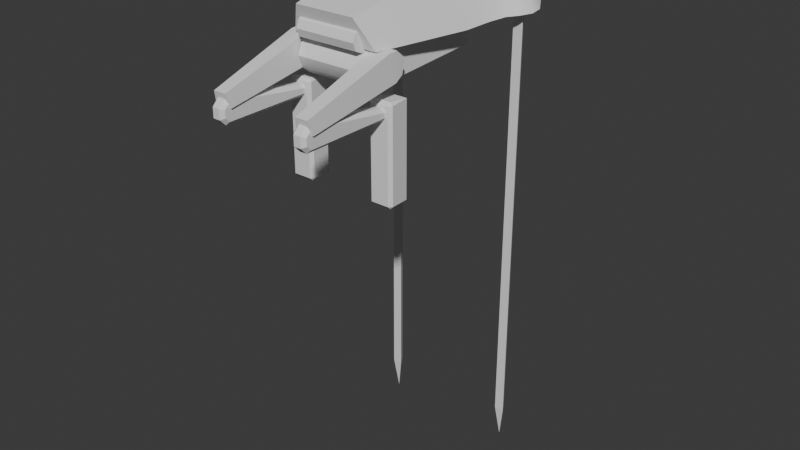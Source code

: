 # Source: drone.blend  (saved by Blender 4.1.24; exported with 4.5.12 LTS)
import bpy
from mathutils import Matrix  # noqa: F401  (used for matrix-valued properties, if any)

bpy.ops.wm.read_factory_settings(use_empty=True)
scene = bpy.context.scene
scene.name = 'Scene'

# ---- collections
col_collection = bpy.data.collections.new('Collection'); scene.collection.children.link(col_collection)

# ---- world
world_world = bpy.data.worlds.new('World'); scene.world = world_world
world_world.use_nodes = True; world_world.node_tree.nodes.clear()
_N = world_world.node_tree.nodes; _L = world_world.node_tree.links
n0 = _N.new('ShaderNodeOutputWorld'); n0.name = 'World Output'; n0.location = (300, 300)
n1 = _N.new('ShaderNodeBackground'); n1.name = 'Background'; n1.location = (10, 300)
n1.inputs[0].default_value = (0.05088, 0.05088, 0.05088, 1.0)
_L.new(n1.outputs[0], n0.inputs[0])
n0.is_active_output = True
world_world.color = (0.05088, 0.05088, 0.05088)
world_world.use_sun_shadow = False
world_world.sun_shadow_jitter_overblur = 0.0

# ---- meshes
me_cube_002 = bpy.data.meshes.new('Cube.002')
me_cube_002.from_pydata([(-0.5943, -1.165, 0.1624), (-0.4086, -1.325, 0.5429), (-0.8579, 0.07324, 0.1624), (-0.5027, -0.4609, 0.7292), (-0.4679, -1.097, -0.308), (-0.4679, -1.097, 0.1654), (-0.6159, 0.4337, -0.1264), (-0.6159, 0.4337, 0.1654), (-0.4679, -1.097, -0.07132), (-0.7211, -0.9873, -0.1994), (-0.7211, -1.099, 0.1545), (-0.6878, -2.327, -0.2325), (-0.4858, -0.9873, -0.1994), (-0.4858, -1.099, 0.1545), (-0.7211, -2.278, -0.4052), (-0.5192, -2.327, -0.2325), (-0.4858, -2.278, -0.4052), (-0.7211, -0.8835, -0.1308), (-0.7211, -0.9748, 0.1631), (-0.4858, -0.8835, -0.1308), (-0.4858, -0.9748, 0.1631), (-0.7211, -0.849, 0.05771), (-0.4858, -0.849, 0.05771), (-0.7272, -1.099, -1.666), (-0.7272, -1.139, -1.626), (-0.7665, -1.099, -1.626), (-0.7272, -1.139, -0.4211), (-0.7272, -1.099, -0.3818), (-0.7665, -1.099, -0.4211), (-0.7403, -0.8307, -1.64), (-0.7403, -0.8307, -0.408), (-0.4838, -1.099, -1.666), (-0.4445, -1.099, -1.626), (-0.4838, -1.139, -1.626), (-0.4838, -1.099, -0.3818), (-0.4838, -1.139, -0.4211), (-0.4445, -1.099, -0.4211), (-0.4707, -0.8307, -1.64), (-0.4707, -0.8307, -0.408), (-0.5556, -2.134, -0.3082), (-0.5103, -2.134, -0.3537), (-0.5103, -2.134, -0.5597), (-0.5556, -2.134, -0.6049), (-0.695, -2.134, -0.3537), (-0.6497, -2.134, -0.3082), (-0.6497, -2.134, -0.6049), (-0.695, -2.134, -0.5597), (-0.5556, -1.031, -0.4701), (-0.5103, -1.031, -0.5156), (-0.5103, -1.031, -0.5597), (-0.5556, -1.031, -0.6049), (-0.695, -1.031, -0.5156), (-0.6497, -1.031, -0.4701), (-0.6497, -1.031, -0.6049), (-0.695, -1.031, -0.5597), (-0.5103, -2.294, -0.3537), (-0.5556, -2.313, -0.3082), (-0.5103, -2.35, -0.4095), (-0.5556, -2.395, -0.3907), (-0.5103, -2.35, -0.5036), (-0.5556, -2.395, -0.5224), (-0.5103, -2.294, -0.5597), (-0.5556, -2.313, -0.6049), (-0.695, -2.35, -0.4095), (-0.6497, -2.395, -0.3907), (-0.695, -2.294, -0.3537), (-0.6497, -2.313, -0.3082), (-0.695, -2.294, -0.5597), (-0.6497, -2.313, -0.6049), (-0.695, -2.35, -0.5036), (-0.6497, -2.395, -0.5224), (-0.3828, 0.8174, 0.2017), (-0.2769, 0.7041, 0.9348), (-0.6194, 1.141, 0.2363), (-0.6194, 1.541, 0.2789), (-0.499, 1.677, 0.934), (-0.3828, 1.865, 0.3134), (-0.2769, 1.854, 0.9338), (-0.8789, 0.5018, 0.1681), (-0.584, 0.4366, 0.8337), (-0.8858, 1.778, 0.3041), (-0.8366, 1.752, 0.8354), (-0.3907, 2.281, 0.3577), (-0.3907, 2.281, 0.8331), (3.33e-16, 0.07412, 0.1635), (3.33e-16, -0.46, 0.7302), (3.33e-16, -1.165, 0.1624), (3.33e-16, -1.325, 0.5429), (8.312e-14, 0.4396, 0.1615), (2.417e-12, 0.4365, 0.8344), (1.1e-07, 0.6937, 0.1886), (6.341e-08, 0.6408, 0.9349), (-4.197e-14, 2.279, 0.3575), (3.33e-16, 2.28, 0.8307), (-1.279e-07, 1.989, 0.3266), (-6.341e-08, 1.917, 0.9337), (3.33e-16, 0.4337, -0.1264), (3.33e-16, 0.4337, 0.1654), (3.33e-16, -1.097, -0.308), (3.33e-16, -1.097, 0.1654), (3.33e-16, -1.195, 0.08974), (3.33e-16, -1.195, -0.2324), (3.33e-16, -1.262, -0.07132), (-0.4679, -1.195, -0.2324), (-0.4679, -1.195, 0.08974), (-0.4679, -1.262, -0.07132), (-0.9996, 1.353, 0.2589), (-0.9525, 0.7033, 0.1896), (-0.6223, 1.421, 0.9342), (-0.499, 0.8812, 0.9346), (-0.6205, 1.097, 0.7892), (-0.6223, 1.137, 0.9344), (-1.065, 0.8111, 0.2011), (-1.153, 1.1, 0.2319), (-0.8091, 1.059, 0.2275), (-1.156, 0.9469, 0.2156), (-0.796, 0.8668, 0.8437), (-0.8596, 1.124, 0.854), (-0.8662, 0.985, 0.8423), (0.5943, -1.165, 0.1624), (0.4086, -1.325, 0.5429), (0.8579, 0.07324, 0.1624), (0.5027, -0.4609, 0.7292), (0.4679, -1.097, -0.308), (0.4679, -1.097, 0.1654), (0.6159, 0.4337, -0.1264), (0.6159, 0.4337, 0.1654), (0.4679, -1.097, -0.07132), (0.7211, -0.9873, -0.1994), (0.7211, -1.099, 0.1545), (0.6878, -2.327, -0.2325), (0.4858, -0.9873, -0.1994), (0.4858, -1.099, 0.1545), (0.7211, -2.278, -0.4052), (0.5192, -2.327, -0.2325), (0.4858, -2.278, -0.4052), (0.7211, -0.8835, -0.1308), (0.7211, -0.9748, 0.1631), (0.4858, -0.8835, -0.1308), (0.4858, -0.9748, 0.1631), (0.7211, -0.849, 0.05771), (0.4858, -0.849, 0.05771), (0.7272, -1.099, -1.666), (0.7272, -1.139, -1.626), (0.7665, -1.099, -1.626), (0.7272, -1.139, -0.4211), (0.7272, -1.099, -0.3818), (0.7665, -1.099, -0.4211), (0.7403, -0.8307, -1.64), (0.7403, -0.8307, -0.408), (0.4838, -1.099, -1.666), (0.4445, -1.099, -1.626), (0.4838, -1.139, -1.626), (0.4838, -1.099, -0.3818), (0.4838, -1.139, -0.4211), (0.4445, -1.099, -0.4211), (0.4707, -0.8307, -1.64), (0.4707, -0.8307, -0.408), (0.5556, -2.134, -0.3082), (0.5103, -2.134, -0.3537), (0.5103, -2.134, -0.5597), (0.5556, -2.134, -0.6049), (0.695, -2.134, -0.3537), (0.6497, -2.134, -0.3082), (0.6497, -2.134, -0.6049), (0.695, -2.134, -0.5597), (0.5556, -1.031, -0.4701), (0.5103, -1.031, -0.5156), (0.5103, -1.031, -0.5597), (0.5556, -1.031, -0.6049), (0.695, -1.031, -0.5156), (0.6497, -1.031, -0.4701), (0.6497, -1.031, -0.6049), (0.695, -1.031, -0.5597), (0.5103, -2.294, -0.3537), (0.5556, -2.313, -0.3082), (0.5103, -2.35, -0.4095), (0.5556, -2.395, -0.3907), (0.5103, -2.35, -0.5036), (0.5556, -2.395, -0.5224), (0.5103, -2.294, -0.5597), (0.5556, -2.313, -0.6049), (0.695, -2.35, -0.4095), (0.6497, -2.395, -0.3907), (0.695, -2.294, -0.3537), (0.6497, -2.313, -0.3082), (0.695, -2.294, -0.5597), (0.6497, -2.313, -0.6049), (0.695, -2.35, -0.5036), (0.6497, -2.395, -0.5224), (0.3828, 0.8174, 0.2017), (0.2769, 0.7041, 0.9348), (0.6194, 1.141, 0.2363), (0.6194, 1.541, 0.2789), (0.499, 1.677, 0.934), (0.3828, 1.865, 0.3134), (0.2769, 1.854, 0.9338), (0.8789, 0.5018, 0.1681), (0.584, 0.4366, 0.8337), (0.8858, 1.778, 0.3041), (0.8366, 1.752, 0.8354), (0.3907, 2.281, 0.3577), (0.3907, 2.281, 0.8331), (0.4679, -1.195, -0.2324), (0.4679, -1.195, 0.08974), (0.4679, -1.262, -0.07132), (0.9996, 1.353, 0.2589), (0.9525, 0.7033, 0.1896), (0.6223, 1.421, 0.9342), (0.499, 0.8812, 0.9346), (0.6223, 1.137, 0.9344), (1.065, 0.8111, 0.2011), (1.153, 1.1, 0.2319), (0.8091, 1.059, 0.2275), (1.156, 0.9469, 0.2156), (0.796, 0.8668, 0.8437), (0.8596, 1.124, 0.854), (0.8662, 0.985, 0.8423), (-0.417, -1.034, 0.2651), (0.417, -1.034, 0.2651), (-0.417, -1.077, 0.162), (0.417, -1.077, 0.162), (-0.417, -1.18, 0.1193), (0.417, -1.18, 0.1193), (-0.417, -1.283, 0.162), (0.417, -1.283, 0.162), (-0.417, -1.326, 0.2651), (0.417, -1.326, 0.2651), (-0.417, -1.283, 0.3681), (0.417, -1.283, 0.3681), (-0.417, -1.18, 0.4108), (0.417, -1.18, 0.4108), (-0.417, -1.077, 0.3681), (0.417, -1.077, 0.3681), (-0.927, 1.114, -5.078), (-0.927, 1.114, -5.519), (-0.927, 1.037, -5.961), (-0.927, 1.114, 0.2185), (0.927, 1.114, -5.519), (-0.8608, 0.9989, 0.2185), (0.927, 1.114, -5.078), (-0.9932, 0.9989, 0.2185), (-0.927, 1.114, -4.637), (-0.927, 1.114, -4.195), (-0.927, 1.114, -3.754), (-0.927, 1.114, -3.313), (-0.927, 1.114, -2.871), (-0.927, 1.114, -2.43), (-0.927, 1.114, -1.988), (-0.927, 1.114, -1.547), (-0.927, 1.114, -1.106), (-0.927, 1.114, -0.6643), (-0.927, 1.114, -0.2229), (-0.8608, 0.9989, -0.2229), (-0.8608, 0.9989, -0.6643), (-0.8608, 0.9989, -1.106), (-0.8608, 0.9989, -1.547), (-0.8608, 0.9989, -1.988), (-0.8608, 0.9989, -2.43), (-0.8608, 0.9989, -2.871), (-0.8608, 0.9989, -3.313), (-0.8608, 0.9989, -3.754), (-0.8608, 0.9989, -4.195), (-0.8608, 0.9989, -4.637), (-0.8608, 0.9989, -5.078), (-0.8608, 0.9989, -5.519), (-0.9932, 0.9989, -0.2229), (-0.9932, 0.9989, -0.6643), (-0.9932, 0.9989, -1.106), (-0.9932, 0.9989, -1.547), (-0.9932, 0.9989, -1.988), (-0.9932, 0.9989, -2.43), (-0.9932, 0.9989, -2.871), (-0.9932, 0.9989, -3.313), (-0.9932, 0.9989, -3.754), (-0.9932, 0.9989, -4.195), (-0.9932, 0.9989, -4.637), (-0.9932, 0.9989, -5.078), (-0.9932, 0.9989, -5.519), (0.927, 1.037, -5.961), (0.927, 1.114, 0.2185), (0.8608, 0.9989, 0.2185), (0.9932, 0.9989, 0.2185), (0.927, 1.114, -4.637), (0.927, 1.114, -4.195), (0.927, 1.114, -3.754), (0.927, 1.114, -3.313), (0.927, 1.114, -2.871), (0.927, 1.114, -2.43), (0.927, 1.114, -1.988), (0.927, 1.114, -1.547), (0.927, 1.114, -1.106), (0.927, 1.114, -0.6643), (0.927, 1.114, -0.2229), (0.8608, 0.9989, -0.2229), (0.8608, 0.9989, -0.6643), (0.8608, 0.9989, -1.106), (0.8608, 0.9989, -1.547), (0.8608, 0.9989, -1.988), (0.8608, 0.9989, -2.43), (0.8608, 0.9989, -2.871), (0.8608, 0.9989, -3.313), (0.8608, 0.9989, -3.754), (0.8608, 0.9989, -4.195), (0.8608, 0.9989, -4.637), (0.8608, 0.9989, -5.078), (0.8608, 0.9989, -5.519), (0.9932, 0.9989, -0.2229), (0.9932, 0.9989, -0.6643), (0.9932, 0.9989, -1.106), (0.9932, 0.9989, -1.547), (0.9932, 0.9989, -1.988), (0.9932, 0.9989, -2.43), (0.9932, 0.9989, -2.871), (0.9932, 0.9989, -3.313), (0.9932, 0.9989, -3.754), (0.9932, 0.9989, -4.195), (0.9932, 0.9989, -4.637), (0.9932, 0.9989, -5.078), (0.9932, 0.9989, -5.519)], [], [(0, 1, 3, 2), (85, 3, 1, 87), (4, 8, 5, 7, 6), (97, 7, 5, 99), (16, 15, 11, 14), (10, 9, 14, 11), (9, 12, 16, 14), (13, 10, 11, 15), (12, 13, 15, 16), (9, 10, 18, 17), (10, 13, 20, 18), (13, 12, 19, 20), (12, 9, 17, 19), (19, 17, 21, 22), (17, 18, 21), (18, 20, 22, 21), (20, 19, 22), (46, 43, 51, 54), (53, 54, 51, 52, 47, 48, 49, 50), (42, 45, 53, 50), (44, 39, 47, 52), (45, 42, 62, 68), (56, 66, 64, 58), (39, 44, 66, 56), (67, 69, 63, 65, 43, 46), (41, 40, 55, 57, 59, 61), (33, 35, 26, 24), (37, 38, 36, 32), (38, 30, 27, 34), (25, 28, 30, 29), (29, 30, 38, 37), (60, 58, 64, 70), (68, 62, 60, 70), (23, 24, 25), (26, 27, 28), (31, 32, 33), (34, 35, 36), (29, 23, 25), (24, 26, 28, 25), (27, 30, 28), (31, 37, 32), (38, 34, 36), (35, 33, 32, 36), (23, 31, 33, 24), (34, 27, 26, 35), (29, 37, 31, 23), (46, 54, 53, 45), (49, 41, 42, 50), (47, 39, 40, 48), (44, 52, 51, 43), (57, 55, 56, 58), (65, 63, 64, 66), (69, 67, 68, 70), (61, 59, 60, 62), (59, 57, 58, 60), (63, 69, 70, 64), (62, 42, 41, 61), (39, 56, 55, 40), (43, 65, 66, 44), (67, 46, 45, 68), (40, 41, 49, 48), (2, 3, 79, 78), (106, 117, 81, 80), (73, 71, 78, 107, 112, 114), (107, 116, 112), (80, 81, 83, 82), (76, 77, 75, 74), (74, 73, 114, 113, 106, 80), (74, 75, 108, 110, 73), (76, 74, 80, 82), (75, 77, 83, 81), (94, 76, 82, 92), (108, 75, 81, 117), (94, 95, 77, 76), (84, 2, 78, 88), (71, 72, 91, 90), (71, 90, 88, 78), (2, 84, 86, 0), (3, 85, 89, 79), (77, 95, 93, 83), (82, 83, 93, 92), (4, 98, 101, 103), (8, 4, 103), (5, 8, 104), (6, 96, 98, 4), (6, 7, 97, 96), (103, 105, 8), (105, 104, 8), (100, 104, 105, 102), (102, 105, 103, 101), (99, 5, 104, 100), (113, 117, 106), (108, 111, 110), (111, 109, 110), (112, 115, 114), (115, 113, 114), (117, 113, 115, 118), (118, 115, 112, 116), (108, 117, 118, 111), (111, 118, 116, 109), (73, 110, 109, 72, 71), (86, 87, 1, 0), (119, 121, 122, 120), (85, 87, 120, 122), (123, 125, 126, 124, 127), (97, 99, 124, 126), (135, 133, 130, 134), (129, 130, 133, 128), (128, 133, 135, 131), (132, 134, 130, 129), (131, 135, 134, 132), (128, 136, 137, 129), (129, 137, 139, 132), (132, 139, 138, 131), (131, 138, 136, 128), (138, 141, 140, 136), (136, 140, 137), (137, 140, 141, 139), (139, 141, 138), (165, 173, 170, 162), (172, 169, 168, 167, 166, 171, 170, 173), (161, 169, 172, 164), (163, 171, 166, 158), (164, 187, 181, 161), (175, 177, 183, 185), (158, 175, 185, 163), (186, 165, 162, 184, 182, 188), (160, 180, 178, 176, 174, 159), (152, 143, 145, 154), (156, 151, 155, 157), (157, 153, 146, 149), (144, 148, 149, 147), (148, 156, 157, 149), (179, 189, 183, 177), (187, 189, 179, 181), (142, 144, 143), (145, 147, 146), (150, 152, 151), (153, 155, 154), (148, 144, 142), (143, 144, 147, 145), (146, 147, 149), (150, 151, 156), (157, 155, 153), (154, 155, 151, 152), (142, 143, 152, 150), (153, 154, 145, 146), (148, 142, 150, 156), (165, 164, 172, 173), (168, 169, 161, 160), (166, 167, 159, 158), (163, 162, 170, 171), (176, 177, 175, 174), (184, 185, 183, 182), (188, 189, 187, 186), (180, 181, 179, 178), (178, 179, 177, 176), (182, 183, 189, 188), (181, 180, 160, 161), (158, 159, 174, 175), (162, 163, 185, 184), (186, 187, 164, 165), (159, 167, 168, 160), (121, 197, 198, 122), (206, 199, 200, 216), (192, 213, 211, 207, 197, 190), (207, 211, 215), (199, 201, 202, 200), (195, 193, 194, 196), (193, 199, 206, 212, 213, 192), (193, 192, 210, 208, 194), (195, 201, 199, 193), (194, 200, 202, 196), (94, 92, 201, 195), (208, 216, 200, 194), (94, 195, 196, 95), (84, 88, 197, 121), (190, 90, 91, 191), (190, 197, 88, 90), (121, 119, 86, 84), (122, 198, 89, 85), (196, 202, 93, 95), (201, 92, 93, 202), (123, 203, 101, 98), (127, 203, 123), (124, 204, 127), (125, 123, 98, 96), (125, 96, 97, 126), (203, 127, 205), (205, 127, 204), (100, 102, 205, 204), (102, 101, 203, 205), (99, 100, 204, 124), (212, 206, 216), (211, 213, 214), (214, 213, 212), (216, 217, 214, 212), (217, 215, 211, 214), (208, 210, 217, 216), (210, 209, 215, 217), (192, 190, 191, 209, 210), (86, 119, 120, 87), (91, 72, 79, 89), (78, 79, 116, 107), (72, 109, 116, 79), (91, 89, 198, 191), (197, 207, 215, 198), (191, 198, 215, 209), (218, 219, 221, 220), (220, 221, 223, 222), (222, 223, 225, 224), (224, 225, 227, 226), (226, 227, 229, 228), (228, 229, 231, 230), (221, 219, 233, 231, 229, 227, 225, 223), (230, 231, 233, 232), (232, 233, 219, 218), (218, 220, 222, 224, 226, 228, 230, 232), (276, 275, 243, 242), (278, 277, 234, 235), (252, 237, 239, 253), (275, 274, 244, 243), (236, 278, 235), (253, 239, 241, 266), (277, 276, 242, 234), (266, 241, 237, 252), (317, 283, 284, 316), (274, 273, 245, 244), (273, 272, 246, 245), (272, 271, 247, 246), (271, 270, 248, 247), (270, 269, 249, 248), (269, 268, 250, 249), (268, 267, 251, 250), (267, 266, 252, 251), (236, 265, 278), (265, 264, 277, 278), (264, 263, 276, 277), (263, 262, 275, 276), (262, 261, 274, 275), (261, 260, 273, 274), (260, 259, 272, 273), (259, 258, 271, 272), (258, 257, 270, 271), (257, 256, 269, 270), (256, 255, 268, 269), (255, 254, 267, 268), (254, 253, 266, 267), (236, 235, 265), (235, 234, 264, 265), (234, 242, 263, 264), (242, 243, 262, 263), (243, 244, 261, 262), (244, 245, 260, 261), (245, 246, 259, 260), (246, 247, 258, 259), (247, 248, 257, 258), (248, 249, 256, 257), (249, 250, 255, 256), (250, 251, 254, 255), (251, 252, 253, 254), (319, 238, 240, 318), (293, 294, 281, 280), (316, 284, 285, 315), (279, 238, 319), (294, 307, 282, 281), (318, 240, 283, 317), (307, 293, 280, 282), (315, 285, 286, 314), (314, 286, 287, 313), (313, 287, 288, 312), (312, 288, 289, 311), (311, 289, 290, 310), (310, 290, 291, 309), (309, 291, 292, 308), (308, 292, 293, 307), (279, 319, 306), (306, 319, 318, 305), (305, 318, 317, 304), (304, 317, 316, 303), (303, 316, 315, 302), (302, 315, 314, 301), (301, 314, 313, 300), (300, 313, 312, 299), (299, 312, 311, 298), (298, 311, 310, 297), (297, 310, 309, 296), (296, 309, 308, 295), (295, 308, 307, 294), (279, 306, 238), (238, 306, 305, 240), (240, 305, 304, 283), (283, 304, 303, 284), (284, 303, 302, 285), (285, 302, 301, 286), (286, 301, 300, 287), (287, 300, 299, 288), (288, 299, 298, 289), (289, 298, 297, 290), (290, 297, 296, 291), (291, 296, 295, 292), (292, 295, 294, 293)])
me_cube_002.polygons.foreach_set('use_smooth', [1, 1, 1, 1, 1, 1, 1, 1, 1, 1, 1, 1, 1, 1, 1, 1, 1, 1, 1, 1, 1, 1, 1, 1, 1, 1, 1, 1, 1, 1, 1, 1, 1, 1, 1, 1, 1, 1, 1, 1, 1, 1, 1, 1, 1, 1, 1, 1, 1, 1, 1, 1, 1, 1, 1, 1, 1, 1, 1, 1, 1, 1, 1, 1, 1, 1, 1, 1, 1, 1, 1, 1, 1, 1, 1, 1, 1, 1, 1, 1, 1, 1, 1, 1, 1, 1, 1, 1, 1, 1, 1, 1, 1, 1, 1, 1, 1, 1, 1, 1, 1, 1, 1, 1, 1, 1, 1, 1, 1, 1, 1, 1, 1, 1, 1, 1, 1, 1, 1, 1, 1, 1, 1, 1, 1, 1, 1, 1, 1, 1, 1, 1, 1, 1, 1, 1, 1, 1, 1, 1, 1, 1, 1, 1, 1, 1, 1, 1, 1, 1, 1, 1, 1, 1, 1, 1, 1, 1, 1, 1, 1, 1, 1, 1, 1, 1, 1, 1, 1, 1, 1, 1, 1, 1, 1, 1, 1, 1, 1, 1, 1, 1, 1, 1, 1, 1, 1, 1, 1, 1, 1, 1, 1, 1, 1, 1, 1, 1, 1, 1, 1, 1, 1, 1, 1, 1, 1, 1, 0, 0, 0, 0, 0, 0, 0, 0, 0, 0, 0, 0, 0, 0, 0, 0, 0, 0, 0, 0, 0, 0, 0, 0, 0, 0, 0, 0, 0, 0, 0, 0, 0, 0, 0, 0, 0, 0, 0, 0, 0, 0, 0, 0, 0, 0, 0, 0, 0, 0, 0, 0, 0, 0, 0, 0, 0, 0, 0, 0, 0, 0, 0, 0, 0, 0, 0, 0, 0, 0, 0, 0, 0, 0, 0, 0, 0, 0, 0, 0, 0, 0, 0, 0, 0, 0, 0, 0, 0, 0, 0, 0, 0, 0])
_k = set([(0, 1), (0, 2), (0, 86), (1, 3), (1, 87), (2, 78), (3, 79), (4, 6), (4, 98), (4, 103), (5, 7), (5, 99), (5, 104), (6, 7), (6, 96), (7, 97), (9, 14), (9, 17), (10, 11), (10, 18), (11, 14), (11, 15), (12, 16), (12, 19), (13, 15), (13, 20), (14, 16), (15, 16), (17, 19), (17, 21), (18, 20), (18, 21), (19, 22), (20, 22), (21, 22), (23, 24), (23, 25), (23, 29), (23, 31), (24, 25), (24, 26), (24, 33), (25, 28), (25, 29), (26, 27), (26, 28), (26, 35), (27, 28), (27, 30), (27, 34), (28, 30), (29, 30), (29, 37), (30, 38), (31, 32), (31, 33), (31, 37), (32, 33), (32, 36), (32, 37), (33, 35), (34, 35), (34, 36), (34, 38), (35, 36), (36, 38), (37, 38), (39, 47), (39, 56), (40, 48), (40, 55), (41, 49), (41, 61), (42, 50), (42, 62), (43, 51), (43, 65), (44, 52), (44, 66), (45, 53), (45, 68), (46, 54), (46, 67), (47, 48), (47, 52), (48, 49), (49, 50), (50, 53), (51, 52), (51, 54), (53, 54), (55, 56), (55, 57), (56, 58), (56, 66), (57, 58), (57, 59), (58, 60), (58, 64), (59, 60), (59, 61), (60, 62), (60, 70), (61, 62), (62, 68), (63, 64), (63, 65), (63, 69), (64, 66), (64, 70), (65, 66), (67, 68), (67, 69), (68, 70), (69, 70), (71, 72), (71, 73), (71, 90), (72, 91), (72, 109), (73, 74), (73, 110), (74, 75), (74, 76), (75, 77), (75, 108), (76, 77), (76, 94), (77, 95), (78, 107), (79, 116), (80, 81), (80, 82), (80, 106), (81, 83), (81, 117), (82, 83), (82, 92), (83, 93), (86, 119), (87, 120), (90, 91), (90, 190), (91, 191), (92, 201), (93, 202), (94, 95), (94, 195), (95, 196), (96, 125), (97, 126), (98, 123), (99, 124), (102, 105), (102, 205), (103, 105), (104, 105), (106, 113), (107, 112), (108, 111), (109, 111), (112, 115), (113, 115), (116, 118), (117, 118), (119, 120), (119, 121), (120, 122), (121, 197), (122, 198), (123, 125), (123, 203), (124, 126), (124, 204), (125, 126), (128, 133), (128, 136), (129, 130), (129, 137), (130, 133), (130, 134), (131, 135), (131, 138), (132, 134), (132, 139), (133, 135), (134, 135), (136, 138), (136, 140), (137, 139), (137, 140), (138, 141), (139, 141), (140, 141), (142, 143), (142, 144), (142, 148), (142, 150), (143, 144), (143, 145), (143, 152), (144, 147), (144, 148), (145, 146), (145, 147), (145, 154), (146, 147), (146, 149), (146, 153), (147, 149), (148, 149), (148, 156), (149, 157), (150, 151), (150, 152), (150, 156), (151, 152), (151, 155), (151, 156), (152, 154), (153, 154), (153, 155), (153, 157), (154, 155), (155, 157), (156, 157), (158, 166), (158, 175), (159, 167), (159, 174), (160, 168), (160, 180), (161, 169), (161, 181), (162, 170), (162, 184), (163, 171), (163, 185), (164, 172), (164, 187), (165, 173), (165, 186), (166, 167), (166, 171), (167, 168), (168, 169), (169, 172), (170, 171), (170, 173), (172, 173), (174, 175), (174, 176), (175, 177), (175, 185), (176, 177), (176, 178), (177, 179), (177, 183), (178, 179), (178, 180), (179, 181), (179, 189), (180, 181), (181, 187), (182, 183), (182, 184), (182, 188), (183, 185), (183, 189), (184, 185), (186, 187), (186, 188), (187, 189), (188, 189), (190, 191), (190, 192), (191, 209), (192, 193), (192, 210), (193, 194), (193, 195), (194, 196), (194, 208), (195, 196), (197, 207), (198, 215), (199, 200), (199, 201), (199, 206), (200, 202), (200, 216), (201, 202), (203, 205), (204, 205), (206, 212), (207, 211), (208, 210), (209, 210), (211, 214), (212, 214), (215, 217), (216, 217)])
me_cube_002.attributes.new('sharp_edge', 'BOOLEAN', 'EDGE').data.foreach_set('value', [ (min(e.vertices), max(e.vertices)) in _k for e in me_cube_002.edges])
_uv = me_cube_002.uv_layers.new(name='UVMap')
_uv.uv.foreach_set('vector', [0.375, 0.0, 0.625, 0.02111, 0.625, 0.1404, 0.375, 0.25, 0.75, 0.6096, 0.875, 0.6096, 0.875, 0.7289, 0.75, 0.7289, 0.375, 0.0, 0.5, 0.0, 0.625, 0.0, 0.625, 0.25, 0.375, 0.25, 0.75, 0.5, 0.875, 0.5, 0.875, 0.75, 0.75, 0.75, 0.375, 0.75, 0.625, 0.75, 0.625, 1.0, 0.375, 1.0, 0.625, 0.0, 0.375, 0.0, 0.375, 0.0, 0.625, 0.0, 0.125, 0.75, 0.375, 0.75, 0.375, 0.75, 0.125, 0.75, 0.625, 0.75, 0.875, 0.75, 0.875, 0.75, 0.625, 0.75, 0.375, 0.75, 0.625, 0.75, 0.625, 0.75, 0.375, 0.75, 0.375, 0.0, 0.625, 0.0, 0.625, 0.0, 0.375, 0.0, 0.875, 0.75, 0.625, 0.75, 0.625, 0.75, 0.875, 0.75, 0.625, 0.75, 0.375, 0.75, 0.375, 0.75, 0.625, 0.75, 0.375, 0.75, 0.125, 0.75, 0.125, 0.75, 0.375, 0.75, 0.375, 0.75, 0.125, 0.75, 0.125, 0.75, 0.375, 0.75, 0.375, 0.0, 0.625, 0.0, 0.375, 0.0, 0.875, 0.75, 0.625, 0.75, 0.625, 0.75, 0.875, 0.75, 0.625, 0.75, 0.375, 0.75, 0.625, 0.75, 0.6631, 0.75, 0.8367, 0.75, 0.7906, 0.75, 0.709, 0.75, 0.125, 0.5613, 0.209, 0.5, 0.2906, 0.5, 0.375, 0.5613, 0.375, 0.6887, 0.2906, 0.75, 0.209, 0.75, 0.125, 0.6887, 0.5637, 0.25, 0.4363, 0.25, 0.4363, 0.25, 0.5637, 0.25, 0.5637, 0.0, 0.4363, 0.0, 0.4363, 0.0, 0.5637, 0.0, 0.4363, 0.25, 0.5637, 0.25, 0.5637, 0.4208, 0.4363, 0.4208, 0.4363, 0.1708, 0.5637, 0.1708, 0.5637, 0.25, 0.4363, 0.25, 0.4363, 0.0, 0.5637, 0.0, 0.5637, 0.1708, 0.4363, 0.1708, 0.6631, 0.5972, 0.7104, 0.5434, 0.7896, 0.5434, 0.8367, 0.5969, 0.8367, 0.75, 0.6631, 0.75, 0.4131, 0.75, 0.5867, 0.75, 0.5867, 0.9031, 0.5396, 0.9566, 0.4604, 0.9566, 0.4131, 0.9028, 0.3826, 0.7805, 0.6174, 0.7805, 0.6174, 0.9695, 0.3826, 0.9695, 0.3826, 0.5294, 0.6174, 0.5294, 0.6174, 0.7206, 0.3826, 0.7206, 0.6555, 0.5294, 0.8445, 0.5294, 0.8445, 0.7206, 0.6555, 0.7206, 0.3826, 0.02939, 0.6174, 0.02939, 0.6174, 0.2206, 0.3826, 0.2206, 0.3826, 0.2805, 0.6174, 0.2805, 0.6174, 0.4695, 0.3826, 0.4695, 0.4446, 0.5613, 0.5554, 0.5613, 0.5554, 0.6887, 0.4446, 0.6887, 0.4363, 0.4208, 0.5637, 0.4208, 0.5637, 0.5, 0.4363, 0.5, 0.1555, 0.7206, 0.1555, 0.75, 0.125, 0.7206, 0.6174, 0.0, 0.625, 0.02939, 0.6174, 0.02939, 0.3445, 0.7206, 0.375, 0.7206, 0.3445, 0.75, 0.625, 0.7805, 0.6174, 0.7805, 0.6174, 0.75, 0.1555, 0.5294, 0.1555, 0.7206, 0.125, 0.7206, 0.3826, 0.0, 0.6174, 0.0, 0.6174, 0.02939, 0.3826, 0.02939, 0.625, 0.02939, 0.6174, 0.2206, 0.6174, 0.02939, 0.3445, 0.7206, 0.3826, 0.5294, 0.3826, 0.7206, 0.6555, 0.5294, 0.6555, 0.7206, 0.6174, 0.7206, 0.6174, 0.7805, 0.3826, 0.7805, 0.3826, 0.7206, 0.6174, 0.7206, 0.1555, 0.7206, 0.3445, 0.7206, 0.3445, 0.75, 0.1555, 0.75, 0.625, 0.7805, 0.625, 0.9695, 0.6174, 0.9695, 0.6174, 0.7805, 0.1555, 0.5294, 0.3445, 0.5294, 0.3445, 0.7206, 0.1555, 0.7206, 0.375, 0.25, 0.375, 0.25, 0.4363, 0.25, 0.4363, 0.25, 0.625, 0.25, 0.625, 0.25, 0.5637, 0.25, 0.5637, 0.25, 0.625, 0.75, 0.625, 0.75, 0.5867, 0.75, 0.5406, 0.75, 0.875, 0.75, 0.875, 0.75, 0.7906, 0.75, 0.8367, 0.75, 0.5396, 0.9566, 0.5867, 0.9031, 0.625, 0.9208, 0.5554, 1.0, 0.8367, 0.5969, 0.7896, 0.5434, 0.8054, 0.5, 0.875, 0.5792, 0.375, 0.4873, 0.375, 0.4335, 0.4363, 0.4208, 0.4363, 0.5, 0.625, 0.4335, 0.625, 0.4873, 0.5637, 0.5, 0.5637, 0.4208, 0.4604, 0.9566, 0.5396, 0.9566, 0.5554, 1.0, 0.4446, 1.0, 0.7896, 0.5434, 0.7104, 0.5434, 0.6946, 0.5, 0.8054, 0.5, 0.5637, 0.4208, 0.5637, 0.25, 0.625, 0.25, 0.625, 0.4028, 0.625, 0.75, 0.625, 0.9208, 0.5867, 0.9031, 0.5867, 0.75, 0.8367, 0.75, 0.8367, 0.5969, 0.875, 0.5792, 0.875, 0.75, 0.375, 0.4028, 0.375, 0.25, 0.4363, 0.25, 0.4363, 0.4208, 0.5867, 0.75, 0.4131, 0.75, 0.459, 0.75, 0.5406, 0.75, 0.0, 0.0, 0.0, 0.0, 0.0, 0.0, 0.0, 0.0, 0.3125, 0.5, 0.3497, 1.022, 0.2417, 1.002, 0.2376, 0.5, 0.6356, 0.1356, 0.75, 0.08822, 0.75, 0.01, 0.6651, 0.04515, 0.631, 0.05928, 0.6185, 0.1185, 0.4375, 0.5, 0.3999, 1.016, 0.4124, 0.5, 0.2376, 0.5, 0.2417, 1.002, 0.125, 1.0, 0.125, 0.5, 0.0, 0.0, 0.0, 0.0, 0.0, 0.0, 0.0, 0.0, 0.5936, 0.2631, 0.6356, 0.1356, 0.6185, 0.1185, 0.5684, 0.1089, 0.5451, 0.1651, 0.5248, 0.2669, 0.0, 0.0, 0.0, 0.0, 0.0, 0.0, 0.0, 0.0, 0.0, 0.0, 0.6187, 0.3236, 0.5936, 0.2631, 0.5248, 0.2669, 0.5803, 0.4197, 0.09363, 0.2631, 0.1187, 0.3236, 0.08029, 0.4197, 0.02865, 0.2619, 0.6928, 0.3881, 0.6187, 0.3236, 0.5803, 0.4197, 0.6651, 0.4549, 0.1213, 0.1702, 0.09363, 0.2631, 0.02865, 0.2619, 0.08002, 0.12, 0.0, 0.0, 0.0, 0.0, 0.0, 0.0, 0.0, 0.0, 0.0, 0.0, 0.0, 0.0, 0.0, 0.0, 0.0, 0.0, 0.0, 0.0, 0.0, 0.0, 0.0, 0.0, 0.0, 0.0, 0.75, 0.08822, 0.8072, 0.1119, 0.8349, 0.04515, 0.75, 0.01, 0.125, 0.5, 0.25, 0.5, 0.25, 0.75, 0.125, 0.75, 0.0, 0.0, 0.0, 0.0, 0.0, 0.0, 0.0, 0.0, 0.1187, 0.3236, 0.1928, 0.3881, 0.1651, 0.4549, 0.08029, 0.4197, 0.125, 0.5, 0.125, 1.0, 0.0625, 1.0, 0.0625, 0.5, 0.125, 0.75, 0.25, 0.75, 0.25, 0.75, 0.125, 0.75, 0.5, 0.0, 0.375, 0.0, 0.4149, 0.0, 0.625, 0.0, 0.5178, 0.0, 0.625, 0.0, 0.125, 0.5, 0.25, 0.5, 0.25, 0.75, 0.125, 0.75, 0.375, 0.25, 0.625, 0.25, 0.625, 0.375, 0.375, 0.375, 0.4149, 0.0, 0.5, 0.0, 0.5, 0.0, 0.5, 0.0, 0.5, 0.0, 0.5, 0.0, 0.75, 0.75, 0.875, 0.75, 0.875, 0.75, 0.75, 0.75, 0.25, 0.75, 0.125, 0.75, 0.125, 0.75, 0.25, 0.75, 0.75, 0.75, 0.875, 0.75, 0.875, 0.75, 0.75, 0.75, 0.3539, 0.5, 0.3521, 0.999, 0.3125, 0.5, 0.0, 0.0, 0.0, 0.0, 0.0, 0.0, 0.0, 0.0, 0.0, 0.0, 0.0, 0.0, 0.631, 0.05928, 0.5939, 0.08026, 0.6185, 0.1185, 0.5939, 0.08026, 0.5894, 0.08943, 0.6185, 0.1185, 0.3521, 0.999, 0.3539, 0.5, 0.3821, 0.5134, 0.375, 1.0, 0.375, 1.0, 0.3821, 0.5134, 0.4124, 0.5, 0.3999, 1.016, 0.1213, 0.1702, 0.08002, 0.12, 0.08937, 0.08937, 0.1356, 0.1356, 0.1356, 0.1356, 0.08937, 0.08937, 0.1301, 0.07361, 0.1702, 0.1213, 0.0, 0.0, 0.0, 0.0, 0.0, 0.0, 0.0, 0.0, 0.0, 0.0, 0.375, 0.875, 0.631, 0.8672, 0.6371, 1.006, 0.375, 1.0, 0.375, 0.0, 0.375, 0.25, 0.625, 0.1404, 0.625, 0.02111, 0.75, 0.6096, 0.75, 0.7289, 0.875, 0.7289, 0.875, 0.6096, 0.375, 0.0, 0.375, 0.25, 0.625, 0.25, 0.625, 0.0, 0.5, 0.0, 0.75, 0.5, 0.75, 0.75, 0.875, 0.75, 0.875, 0.5, 0.375, 0.75, 0.375, 1.0, 0.625, 1.0, 0.625, 0.75, 0.625, 0.0, 0.625, 0.0, 0.375, 0.0, 0.375, 0.0, 0.125, 0.75, 0.125, 0.75, 0.375, 0.75, 0.375, 0.75, 0.625, 0.75, 0.625, 0.75, 0.875, 0.75, 0.875, 0.75, 0.375, 0.75, 0.375, 0.75, 0.625, 0.75, 0.625, 0.75, 0.375, 0.0, 0.375, 0.0, 0.625, 0.0, 0.625, 0.0, 0.875, 0.75, 0.875, 0.75, 0.625, 0.75, 0.625, 0.75, 0.625, 0.75, 0.625, 0.75, 0.375, 0.75, 0.375, 0.75, 0.375, 0.75, 0.375, 0.75, 0.125, 0.75, 0.125, 0.75, 0.375, 0.75, 0.375, 0.75, 0.125, 0.75, 0.125, 0.75, 0.375, 0.0, 0.375, 0.0, 0.625, 0.0, 0.875, 0.75, 0.875, 0.75, 0.625, 0.75, 0.625, 0.75, 0.625, 0.75, 0.625, 0.75, 0.375, 0.75, 0.6631, 0.75, 0.709, 0.75, 0.7906, 0.75, 0.8367, 0.75, 0.125, 0.5613, 0.125, 0.6887, 0.209, 0.75, 0.2906, 0.75, 0.375, 0.6887, 0.375, 0.5613, 0.2906, 0.5, 0.209, 0.5, 0.5637, 0.25, 0.5637, 0.25, 0.4363, 0.25, 0.4363, 0.25, 0.5637, 0.0, 0.5637, 0.0, 0.4363, 0.0, 0.4363, 0.0, 0.4363, 0.25, 0.4363, 0.4208, 0.5637, 0.4208, 0.5637, 0.25, 0.4363, 0.1708, 0.4363, 0.25, 0.5637, 0.25, 0.5637, 0.1708, 0.4363, 0.0, 0.4363, 0.1708, 0.5637, 0.1708, 0.5637, 0.0, 0.6631, 0.5972, 0.6631, 0.75, 0.8367, 0.75, 0.8367, 0.5969, 0.7896, 0.5434, 0.7104, 0.5434, 0.4131, 0.75, 0.4131, 0.9028, 0.4604, 0.9566, 0.5396, 0.9566, 0.5867, 0.9031, 0.5867, 0.75, 0.3826, 0.7805, 0.3826, 0.9695, 0.6174, 0.9695, 0.6174, 0.7805, 0.3826, 0.5294, 0.3826, 0.7206, 0.6174, 0.7206, 0.6174, 0.5294, 0.6555, 0.5294, 0.6555, 0.7206, 0.8445, 0.7206, 0.8445, 0.5294, 0.3826, 0.02939, 0.3826, 0.2206, 0.6174, 0.2206, 0.6174, 0.02939, 0.3826, 0.2805, 0.3826, 0.4695, 0.6174, 0.4695, 0.6174, 0.2805, 0.4446, 0.5613, 0.4446, 0.6887, 0.5554, 0.6887, 0.5554, 0.5613, 0.4363, 0.4208, 0.4363, 0.5, 0.5637, 0.5, 0.5637, 0.4208, 0.1555, 0.7206, 0.125, 0.7206, 0.1555, 0.75, 0.6174, 0.0, 0.6174, 0.02939, 0.625, 0.02939, 0.3445, 0.7206, 0.3445, 0.75, 0.375, 0.7206, 0.625, 0.7805, 0.6174, 0.75, 0.6174, 0.7805, 0.125, 0.5294, 0.125, 0.7206, 0.1555, 0.7206, 0.3826, 0.0, 0.3826, 0.02939, 0.6174, 0.02939, 0.6174, 0.0, 0.625, 0.02939, 0.6174, 0.02939, 0.625, 0.2206, 0.3445, 0.7206, 0.3826, 0.7206, 0.3445, 0.5294, 0.6174, 0.5294, 0.6174, 0.7206, 0.6555, 0.7206, 0.6174, 0.7805, 0.6174, 0.7206, 0.3826, 0.7206, 0.3826, 0.7805, 0.1555, 0.7206, 0.1555, 0.75, 0.3445, 0.75, 0.3445, 0.7206, 0.625, 0.7805, 0.6174, 0.7805, 0.6174, 0.9695, 0.625, 0.9695, 0.1555, 0.5294, 0.1555, 0.7206, 0.3445, 0.7206, 0.3445, 0.5294, 0.375, 0.25, 0.4363, 0.25, 0.4363, 0.25, 0.375, 0.25, 0.625, 0.25, 0.5637, 0.25, 0.5637, 0.25, 0.625, 0.25, 0.625, 0.75, 0.5406, 0.75, 0.5867, 0.75, 0.625, 0.75, 0.875, 0.75, 0.8367, 0.75, 0.7906, 0.75, 0.875, 0.75, 0.5396, 0.9566, 0.5554, 1.0, 0.625, 0.9208, 0.5867, 0.9031, 0.8367, 0.5969, 0.875, 0.5792, 0.8054, 0.5, 0.7896, 0.5434, 0.375, 0.4873, 0.4363, 0.5, 0.4363, 0.4208, 0.375, 0.4335, 0.625, 0.4335, 0.5637, 0.4208, 0.5637, 0.5, 0.625, 0.4873, 0.4604, 0.9566, 0.4446, 1.0, 0.5554, 1.0, 0.5396, 0.9566, 0.7896, 0.5434, 0.8054, 0.5, 0.6946, 0.5, 0.7104, 0.5434, 0.5637, 0.4208, 0.625, 0.4028, 0.625, 0.25, 0.5637, 0.25, 0.625, 0.75, 0.5867, 0.75, 0.5867, 0.9031, 0.625, 0.9208, 0.8367, 0.75, 0.875, 0.75, 0.875, 0.5792, 0.8367, 0.5969, 0.375, 0.4028, 0.4363, 0.4208, 0.4363, 0.25, 0.375, 0.25, 0.5867, 0.75, 0.5406, 0.75, 0.459, 0.75, 0.4131, 0.75, 0.0, 0.0, 0.0, 0.0, 0.0, 0.0, 0.0, 0.0, 0.3125, 0.5, 0.2376, 0.5, 0.2417, 1.002, 0.3497, 1.022, 0.6356, 0.1356, 0.6185, 0.1185, 0.631, 0.05928, 0.6651, 0.04515, 0.75, 0.01, 0.75, 0.08822, 0.4375, 0.5, 0.4124, 0.5, 0.3999, 1.016, 0.2376, 0.5, 0.125, 0.5, 0.125, 1.0, 0.2417, 1.002, 0.0, 0.0, 0.0, 0.0, 0.0, 0.0, 0.0, 0.0, 0.5936, 0.2631, 0.5248, 0.2669, 0.5451, 0.1651, 0.5684, 0.1089, 0.6185, 0.1185, 0.6356, 0.1356, 0.0, 0.0, 0.0, 0.0, 0.0, 0.0, 0.0, 0.0, 0.0, 0.0, 0.6187, 0.3236, 0.5803, 0.4197, 0.5248, 0.2669, 0.5936, 0.2631, 0.09363, 0.2631, 0.02865, 0.2619, 0.08029, 0.4197, 0.1187, 0.3236, 0.6928, 0.3881, 0.6651, 0.4549, 0.5803, 0.4197, 0.6187, 0.3236, 0.1213, 0.1702, 0.08002, 0.12, 0.02865, 0.2619, 0.09363, 0.2631, 0.0, 0.0, 0.0, 0.0, 0.0, 0.0, 0.0, 0.0, 0.0, 0.0, 0.0, 0.0, 0.0, 0.0, 0.0, 0.0, 0.0, 0.0, 0.0, 0.0, 0.0, 0.0, 0.0, 0.0, 0.75, 0.08822, 0.75, 0.01, 0.8349, 0.04515, 0.8072, 0.1119, 0.125, 0.5, 0.125, 0.75, 0.25, 0.75, 0.25, 0.5, 0.0, 0.0, 0.0, 0.0, 0.0, 0.0, 0.0, 0.0, 0.1187, 0.3236, 0.08029, 0.4197, 0.1651, 0.4549, 0.1928, 0.3881, 0.125, 0.5, 0.0625, 0.5, 0.0625, 1.0, 0.125, 1.0, 0.125, 0.75, 0.125, 0.75, 0.25, 0.75, 0.25, 0.75, 0.5, 0.0, 0.4149, 0.0, 0.375, 0.0, 0.625, 0.0, 0.625, 0.0, 0.5, 0.0, 0.125, 0.5, 0.125, 0.75, 0.25, 0.75, 0.25, 0.5, 0.375, 0.25, 0.375, 0.375, 0.625, 0.375, 0.625, 0.25, 0.4149, 0.0, 0.5, 0.0, 0.5, 0.0, 0.5, 0.0, 0.5, 0.0, 0.5, 0.0, 0.75, 0.75, 0.75, 0.75, 0.875, 0.75, 0.875, 0.75, 0.25, 0.75, 0.25, 0.75, 0.125, 0.75, 0.125, 0.75, 0.75, 0.75, 0.75, 0.75, 0.875, 0.75, 0.875, 0.75, 0.3539, 0.5, 0.3125, 0.5, 0.3521, 0.999, 0.631, 0.05928, 0.6185, 0.1185, 0.5939, 0.08026, 0.5939, 0.08026, 0.6185, 0.1185, 0.5894, 0.08943, 0.3521, 0.999, 0.375, 1.0, 0.3821, 0.5134, 0.3539, 0.5, 0.375, 1.0, 0.3999, 1.016, 0.4124, 0.5, 0.3821, 0.5134, 0.1213, 0.1702, 0.1356, 0.1356, 0.08937, 0.08937, 0.08002, 0.12, 0.1356, 0.1356, 0.1702, 0.1213, 0.1301, 0.07361, 0.08937, 0.08937, 0.0, 0.0, 0.0, 0.0, 0.0, 0.0, 0.0, 0.0, 0.0, 0.0, 0.375, 0.875, 0.375, 1.0, 0.6371, 1.006, 0.631, 0.8672, 0.3072, 0.1119, 0.25, 0.08822, 0.25, 0.01, 0.3349, 0.04515, 0.5, 0.5, 0.5, 1.0, 0.4044, 1.019, 0.4375, 0.5, 0.25, 0.08822, 0.1702, 0.1213, 0.1301, 0.07361, 0.25, 0.01, 0.3072, 0.1119, 0.3349, 0.04515, 0.25, 0.01, 0.25, 0.08822, 0.5, 0.5, 0.4375, 0.5, 0.4044, 1.019, 0.5, 1.0, 0.25, 0.08822, 0.25, 0.01, 0.1301, 0.07361, 0.1702, 0.1213, 1.0, 0.5, 1.0, 1.0, 0.875, 1.0, 0.875, 0.5, 0.875, 0.5, 0.875, 1.0, 0.75, 1.0, 0.75, 0.5, 0.75, 0.5, 0.75, 1.0, 0.625, 1.0, 0.625, 0.5, 0.625, 0.5, 0.625, 1.0, 0.5, 1.0, 0.5, 0.5, 0.5, 0.5, 0.5, 1.0, 0.375, 1.0, 0.375, 0.5, 0.375, 0.5, 0.375, 1.0, 0.25, 1.0, 0.25, 0.5, 0.4197, 0.4197, 0.25, 0.49, 0.08029, 0.4197, 0.01, 0.25, 0.08029, 0.08029, 0.25, 0.01, 0.4197, 0.08029, 0.49, 0.25, 0.25, 0.5, 0.25, 1.0, 0.125, 1.0, 0.125, 0.5, 0.125, 0.5, 0.125, 1.0, 0.0, 1.0, 0.0, 0.5, 0.75, 0.49, 0.9197, 0.4197, 0.99, 0.25, 0.9197, 0.08029, 0.75, 0.01, 0.5803, 0.08029, 0.51, 0.25, 0.5803, 0.4197, 0.3333, 0.6071, 0.3333, 0.6429, -5.96e-08, 0.6429, -5.96e-08, 0.6071, 0.3333, 0.5357, 0.3333, 0.5714, -5.96e-08, 0.5714, -5.96e-08, 0.5357, 1.0, 0.9643, 1.0, 1.0, 0.6667, 1.0, 0.6667, 0.9643, 0.3333, 0.6429, 0.3333, 0.6786, -5.96e-08, 0.6786, -5.96e-08, 0.6429, 0.3333, 0.5, 0.3333, 0.5357, -5.96e-08, 0.5357, 0.6667, 0.9643, 0.6667, 1.0, 0.3333, 1.0, 0.3333, 0.9643, 0.3333, 0.5714, 0.3333, 0.6071, -5.96e-08, 0.6071, -5.96e-08, 0.5714, 0.3333, 0.9643, 0.3333, 1.0, -5.96e-08, 1.0, -5.96e-08, 0.9643, 0.3333, 0.6071, -5.96e-08, 0.6071, -5.96e-08, 0.6429, 0.3333, 0.6429, 0.3333, 0.6786, 0.3333, 0.7143, -5.96e-08, 0.7143, -5.96e-08, 0.6786, 0.3333, 0.7143, 0.3333, 0.75, -5.96e-08, 0.75, -5.96e-08, 0.7143, 0.3333, 0.75, 0.3333, 0.7857, -5.96e-08, 0.7857, -5.96e-08, 0.75, 0.3333, 0.7857, 0.3333, 0.8214, -5.96e-08, 0.8214, -5.96e-08, 0.7857, 0.3333, 0.8214, 0.3333, 0.8571, -5.96e-08, 0.8571, -5.96e-08, 0.8214, 0.3333, 0.8571, 0.3333, 0.8929, -5.96e-08, 0.8929, -5.96e-08, 0.8571, 0.3333, 0.8929, 0.3333, 0.9286, -5.96e-08, 0.9286, -5.96e-08, 0.8929, 0.3333, 0.9286, 0.3333, 0.9643, -5.96e-08, 0.9643, -5.96e-08, 0.9286, 0.6667, 0.5, 0.6667, 0.5357, 0.3333, 0.5357, 0.6667, 0.5357, 0.6667, 0.5714, 0.3333, 0.5714, 0.3333, 0.5357, 0.6667, 0.5714, 0.6667, 0.6071, 0.3333, 0.6071, 0.3333, 0.5714, 0.6667, 0.6071, 0.6667, 0.6429, 0.3333, 0.6429, 0.3333, 0.6071, 0.6667, 0.6429, 0.6667, 0.6786, 0.3333, 0.6786, 0.3333, 0.6429, 0.6667, 0.6786, 0.6667, 0.7143, 0.3333, 0.7143, 0.3333, 0.6786, 0.6667, 0.7143, 0.6667, 0.75, 0.3333, 0.75, 0.3333, 0.7143, 0.6667, 0.75, 0.6667, 0.7857, 0.3333, 0.7857, 0.3333, 0.75, 0.6667, 0.7857, 0.6667, 0.8214, 0.3333, 0.8214, 0.3333, 0.7857, 0.6667, 0.8214, 0.6667, 0.8571, 0.3333, 0.8571, 0.3333, 0.8214, 0.6667, 0.8571, 0.6667, 0.8929, 0.3333, 0.8929, 0.3333, 0.8571, 0.6667, 0.8929, 0.6667, 0.9286, 0.3333, 0.9286, 0.3333, 0.8929, 0.6667, 0.9286, 0.6667, 0.9643, 0.3333, 0.9643, 0.3333, 0.9286, 1.0, 0.5, 1.0, 0.5357, 0.6667, 0.5357, 1.0, 0.5357, 1.0, 0.5714, 0.6667, 0.5714, 0.6667, 0.5357, 1.0, 0.5714, 1.0, 0.6071, 0.6667, 0.6071, 0.6667, 0.5714, 1.0, 0.6071, 1.0, 0.6429, 0.6667, 0.6429, 0.6667, 0.6071, 1.0, 0.6429, 1.0, 0.6786, 0.6667, 0.6786, 0.6667, 0.6429, 1.0, 0.6786, 1.0, 0.7143, 0.6667, 0.7143, 0.6667, 0.6786, 1.0, 0.7143, 1.0, 0.75, 0.6667, 0.75, 0.6667, 0.7143, 1.0, 0.75, 1.0, 0.7857, 0.6667, 0.7857, 0.6667, 0.75, 1.0, 0.7857, 1.0, 0.8214, 0.6667, 0.8214, 0.6667, 0.7857, 1.0, 0.8214, 1.0, 0.8571, 0.6667, 0.8571, 0.6667, 0.8214, 1.0, 0.8571, 1.0, 0.8929, 0.6667, 0.8929, 0.6667, 0.8571, 1.0, 0.8929, 1.0, 0.9286, 0.6667, 0.9286, 0.6667, 0.8929, 1.0, 0.9286, 1.0, 0.9643, 0.6667, 0.9643, 0.6667, 0.9286, 0.3333, 0.5357, -5.96e-08, 0.5357, -5.96e-08, 0.5714, 0.3333, 0.5714, 1.0, 0.9643, 0.6667, 0.9643, 0.6667, 1.0, 1.0, 1.0, 0.3333, 0.6429, -5.96e-08, 0.6429, -5.96e-08, 0.6786, 0.3333, 0.6786, 0.3333, 0.5, -5.96e-08, 0.5357, 0.3333, 0.5357, 0.6667, 0.9643, 0.3333, 0.9643, 0.3333, 1.0, 0.6667, 1.0, 0.3333, 0.5714, -5.96e-08, 0.5714, -5.96e-08, 0.6071, 0.3333, 0.6071, 0.3333, 0.9643, -5.96e-08, 0.9643, -5.96e-08, 1.0, 0.3333, 1.0, 0.3333, 0.6786, -5.96e-08, 0.6786, -5.96e-08, 0.7143, 0.3333, 0.7143, 0.3333, 0.7143, -5.96e-08, 0.7143, -5.96e-08, 0.75, 0.3333, 0.75, 0.3333, 0.75, -5.96e-08, 0.75, -5.96e-08, 0.7857, 0.3333, 0.7857, 0.3333, 0.7857, -5.96e-08, 0.7857, -5.96e-08, 0.8214, 0.3333, 0.8214, 0.3333, 0.8214, -5.96e-08, 0.8214, -5.96e-08, 0.8571, 0.3333, 0.8571, 0.3333, 0.8571, -5.96e-08, 0.8571, -5.96e-08, 0.8929, 0.3333, 0.8929, 0.3333, 0.8929, -5.96e-08, 0.8929, -5.96e-08, 0.9286, 0.3333, 0.9286, 0.3333, 0.9286, -5.96e-08, 0.9286, -5.96e-08, 0.9643, 0.3333, 0.9643, 0.6667, 0.5, 0.3333, 0.5357, 0.6667, 0.5357, 0.6667, 0.5357, 0.3333, 0.5357, 0.3333, 0.5714, 0.6667, 0.5714, 0.6667, 0.5714, 0.3333, 0.5714, 0.3333, 0.6071, 0.6667, 0.6071, 0.6667, 0.6071, 0.3333, 0.6071, 0.3333, 0.6429, 0.6667, 0.6429, 0.6667, 0.6429, 0.3333, 0.6429, 0.3333, 0.6786, 0.6667, 0.6786, 0.6667, 0.6786, 0.3333, 0.6786, 0.3333, 0.7143, 0.6667, 0.7143, 0.6667, 0.7143, 0.3333, 0.7143, 0.3333, 0.75, 0.6667, 0.75, 0.6667, 0.75, 0.3333, 0.75, 0.3333, 0.7857, 0.6667, 0.7857, 0.6667, 0.7857, 0.3333, 0.7857, 0.3333, 0.8214, 0.6667, 0.8214, 0.6667, 0.8214, 0.3333, 0.8214, 0.3333, 0.8571, 0.6667, 0.8571, 0.6667, 0.8571, 0.3333, 0.8571, 0.3333, 0.8929, 0.6667, 0.8929, 0.6667, 0.8929, 0.3333, 0.8929, 0.3333, 0.9286, 0.6667, 0.9286, 0.6667, 0.9286, 0.3333, 0.9286, 0.3333, 0.9643, 0.6667, 0.9643, 1.0, 0.5, 0.6667, 0.5357, 1.0, 0.5357, 1.0, 0.5357, 0.6667, 0.5357, 0.6667, 0.5714, 1.0, 0.5714, 1.0, 0.5714, 0.6667, 0.5714, 0.6667, 0.6071, 1.0, 0.6071, 1.0, 0.6071, 0.6667, 0.6071, 0.6667, 0.6429, 1.0, 0.6429, 1.0, 0.6429, 0.6667, 0.6429, 0.6667, 0.6786, 1.0, 0.6786, 1.0, 0.6786, 0.6667, 0.6786, 0.6667, 0.7143, 1.0, 0.7143, 1.0, 0.7143, 0.6667, 0.7143, 0.6667, 0.75, 1.0, 0.75, 1.0, 0.75, 0.6667, 0.75, 0.6667, 0.7857, 1.0, 0.7857, 1.0, 0.7857, 0.6667, 0.7857, 0.6667, 0.8214, 1.0, 0.8214, 1.0, 0.8214, 0.6667, 0.8214, 0.6667, 0.8571, 1.0, 0.8571, 1.0, 0.8571, 0.6667, 0.8571, 0.6667, 0.8929, 1.0, 0.8929, 1.0, 0.8929, 0.6667, 0.8929, 0.6667, 0.9286, 1.0, 0.9286, 1.0, 0.9286, 0.6667, 0.9286, 0.6667, 0.9643, 1.0, 0.9643])
me_cube_002.update()
arm_armature = bpy.data.armatures.new('Armature')  # bones are not reproduced

# ---- objects
ob_cube = bpy.data.objects.new('Cube', me_cube_002)
ob_armature = bpy.data.objects.new('Armature', arm_armature)

# ---- transforms, parenting, visibility, modifiers, constraints
ob_cube.location = (0.0, 0.0, 0.0)
_vg = ob_cube.vertex_groups.new(name='root')
_vg.add([0, 1, 2, 3, 4, 5, 6, 7, 8, 71, 72, 73, 74, 75, 76, 77, 78, 79, 80, 81, 82, 83, 84, 85, 86, 87, 88, 89, 90, 91, 92, 93, 94, 95, 96, 97, 98, 99, 100, 101, 102, 103, 104, 105, 106, 107, 108, 109, 110, 111, 112, 113, 114, 115, 116, 117, 118, 119, 120, 121, 122, 123, 124, 125, 126, 127, 190, 191, 192, 193, 194, 195, 196, 197, 198, 199, 200, 201, 202, 203, 204, 205, 206, 207, 208, 209, 210, 211, 212, 213, 214, 215, 216, 217, 218, 219, 220, 221, 222, 223, 224, 225, 226, 227, 228, 229, 230, 231, 232, 233], 1.0, 'REPLACE')
_vg = ob_cube.vertex_groups.new(name='arm.r')
_vg.add([9, 10, 11, 12, 13, 14, 15, 16, 17, 18, 19, 20, 21, 22], 1.0, 'REPLACE')
_vg = ob_cube.vertex_groups.new(name='arm.001.r')
_vg.add([39, 40, 41, 42, 43, 44, 45, 46, 47, 48, 49, 50, 51, 52, 53, 54, 55, 56, 57, 58, 59, 60, 61, 62, 63, 64, 65, 66, 67, 68, 69, 70], 1.0, 'REPLACE')
_vg = ob_cube.vertex_groups.new(name='arm.002.r')
_vg.add([23, 24, 25, 26, 27, 28, 29, 30, 31, 32, 33, 34, 35, 36, 37, 38], 1.0, 'REPLACE')
_vg = ob_cube.vertex_groups.new(name='arm.l')
_vg.add([128, 129, 130, 131, 132, 133, 134, 135, 136, 137, 138, 139, 140, 141], 1.0, 'REPLACE')
_vg = ob_cube.vertex_groups.new(name='arm.001.l')
_vg.add([158, 159, 160, 161, 162, 163, 164, 165, 166, 167, 168, 169, 170, 171, 172, 173, 174, 175, 176, 177, 178, 179, 180, 181, 182, 183, 184, 185, 186, 187, 188, 189], 1.0, 'REPLACE')
_vg = ob_cube.vertex_groups.new(name='arm.002.l')
_vg.add([142, 143, 144, 145, 146, 147, 148, 149, 150, 151, 152, 153, 154, 155, 156, 157], 1.0, 'REPLACE')
_vg = ob_cube.vertex_groups.new(name='tendril.r')
for _i, _w in zip([237, 239, 241, 252, 253, 266], [0.9999, 0.9998, 0.9998, 0.9959, 0.9908, 0.9895]): _vg.add([_i], _w, 'REPLACE')
_vg = ob_cube.vertex_groups.new(name='tendril.001.r')
for _i, _w in zip([250, 251, 254, 255, 267, 268], [0.9959, 0.9959, 0.9907, 0.9907, 0.9894, 0.9894]): _vg.add([_i], _w, 'REPLACE')
_vg = ob_cube.vertex_groups.new(name='tendril.002.r')
for _i, _w in zip([248, 249, 256, 257, 269, 270], [0.9959, 0.9959, 0.9907, 0.9907, 0.9894, 0.9894]): _vg.add([_i], _w, 'REPLACE')
_vg = ob_cube.vertex_groups.new(name='tendril.003.r')
for _i, _w in zip([246, 247, 258, 259, 271, 272], [0.9959, 0.9959, 0.9907, 0.9907, 0.9894, 0.9894]): _vg.add([_i], _w, 'REPLACE')
_vg = ob_cube.vertex_groups.new(name='tendril.004.r')
for _i, _w in zip([244, 245, 260, 261, 273, 274], [0.9959, 0.9959, 0.9907, 0.9907, 0.9894, 0.9894]): _vg.add([_i], _w, 'REPLACE')
_vg = ob_cube.vertex_groups.new(name='tendril.005.r')
for _i, _w in zip([242, 243, 262, 263, 275, 276], [0.9959, 0.9959, 0.9907, 0.9907, 0.9894, 0.9894]): _vg.add([_i], _w, 'REPLACE')
_vg = ob_cube.vertex_groups.new(name='tendril.006.r')
for _i, _w in zip([234, 235, 236, 264, 265, 277, 278], [0.9959, 1.0, 1.0, 0.9908, 0.9999, 0.9895, 0.9999]): _vg.add([_i], _w, 'REPLACE')
_vg = ob_cube.vertex_groups.new(name='tendril.l')
for _i, _w in zip([280, 281, 282, 293, 294, 307], [0.9999, 0.9998, 0.9998, 0.9959, 0.9908, 0.9895]): _vg.add([_i], _w, 'REPLACE')
_vg = ob_cube.vertex_groups.new(name='tendril.001.l')
for _i, _w in zip([291, 292, 295, 296, 308, 309], [0.9959, 0.9959, 0.9907, 0.9907, 0.9894, 0.9894]): _vg.add([_i], _w, 'REPLACE')
_vg = ob_cube.vertex_groups.new(name='tendril.002.l')
for _i, _w in zip([289, 290, 297, 298, 310, 311], [0.9959, 0.9959, 0.9907, 0.9907, 0.9894, 0.9894]): _vg.add([_i], _w, 'REPLACE')
_vg = ob_cube.vertex_groups.new(name='tendril.003.l')
for _i, _w in zip([287, 288, 299, 300, 312, 313], [0.9959, 0.9959, 0.9907, 0.9907, 0.9894, 0.9894]): _vg.add([_i], _w, 'REPLACE')
_vg = ob_cube.vertex_groups.new(name='tendril.004.l')
for _i, _w in zip([285, 286, 301, 302, 314, 315], [0.9959, 0.9959, 0.9907, 0.9907, 0.9894, 0.9894]): _vg.add([_i], _w, 'REPLACE')
_vg = ob_cube.vertex_groups.new(name='tendril.005.l')
for _i, _w in zip([283, 284, 303, 304, 316, 317], [0.9959, 0.9959, 0.9907, 0.9907, 0.9894, 0.9894]): _vg.add([_i], _w, 'REPLACE')
_vg = ob_cube.vertex_groups.new(name='tendril.006.l')
for _i, _w in zip([238, 240, 279, 305, 306, 318, 319], [1.0, 0.9959, 1.0, 0.9908, 0.9999, 0.9895, 0.9999]): _vg.add([_i], _w, 'REPLACE')
_m = ob_cube.modifiers.new('Armature', 'ARMATURE')
_m.object = ob_armature
ob_armature.location = (0.0, 0.0, 0.0)
ob_armature.show_in_front = True

# ---- collection membership
col_collection.objects.link(ob_cube)
col_collection.objects.link(ob_armature)

# ---- scene / render settings (as saved in the file)
scene.frame_start = 1; scene.frame_end = 250; scene.frame_set(7)
scene.render.engine = 'BLENDER_EEVEE_NEXT'
scene.cycles.sampling_pattern = 'TABULATED_SOBOL'
scene.eevee.ray_tracing_options.trace_max_roughness = 0.0
bpy.context.view_layer.update()

# ---- added for rendering (the .blend has no active camera and no usable light): camera, sun
cam_auto = bpy.data.cameras.new('AutoCamera')
cam_auto.lens = 50.0
cam_auto.sensor_width = 36.0
cam_auto.clip_end = 1000.0
ob_auto_camera = bpy.data.objects.new('AutoCamera', cam_auto)
scene.collection.objects.link(ob_auto_camera)
ob_auto_camera.location = (8.00001, -9.65688, 3.88706)
ob_auto_camera.rotation_euler = (1.09748, -7.21219e-08, 0.694738)
scene.camera = ob_auto_camera
light_auto_sun = bpy.data.lights.new('AutoSun', 'SUN')
light_auto_sun.energy = 3.0
light_auto_sun.angle = 0.0523599
ob_auto_sun = bpy.data.objects.new('AutoSun', light_auto_sun)
scene.collection.objects.link(ob_auto_sun)
ob_auto_sun.rotation_euler = (0.872665, 0.174533, 0.523599)
bpy.context.view_layer.update()
